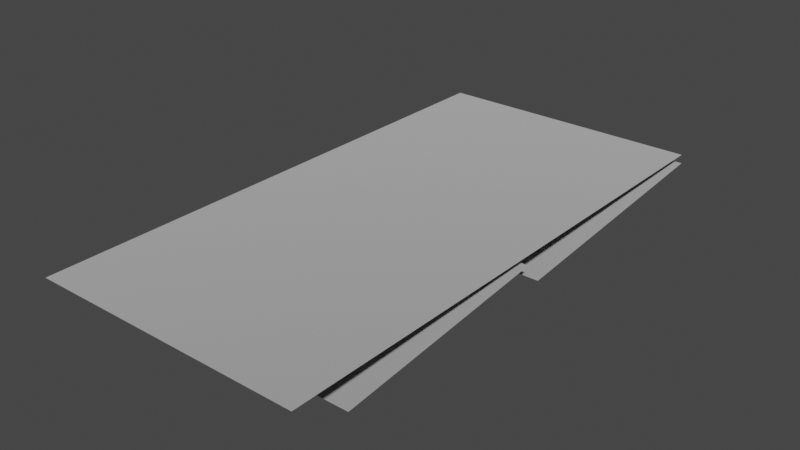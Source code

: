 # Source: spike_panel_1x2.blend  (saved by Blender 3.4.6; exported with 4.5.12 LTS)
import bpy
from mathutils import Matrix  # noqa: F401  (used for matrix-valued properties, if any)

bpy.ops.wm.read_factory_settings(use_empty=True)
scene = bpy.context.scene
scene.name = 'Scene'

# ---- collections
col_collection = bpy.data.collections.new('Collection'); scene.collection.children.link(col_collection)

# ---- materials (node trees are filled in below, after node groups)
mat_dummymtl_rsrc_world_dynamic_traps_n_hazards_tiles_spike_panel_1 = bpy.data.materials.new('dummymtl-rsrc.world.dynamic.traps_n_hazards.tiles.spike_panel_1')
mat_dummymtl_rsrc_world_dynamic_traps_n_hazards_tiles_spike_panel_1.use_backface_culling = True
mat_dummymtl_rsrc_world_dynamic_traps_n_hazards_tiles_spike_panel_1.use_transparent_shadow = False

# ---- material node trees
mat_dummymtl_rsrc_world_dynamic_traps_n_hazards_tiles_spike_panel_1.use_nodes = True; mat_dummymtl_rsrc_world_dynamic_traps_n_hazards_tiles_spike_panel_1.node_tree.nodes.clear()
_N = mat_dummymtl_rsrc_world_dynamic_traps_n_hazards_tiles_spike_panel_1.node_tree.nodes; _L = mat_dummymtl_rsrc_world_dynamic_traps_n_hazards_tiles_spike_panel_1.node_tree.links
n0 = _N.new('ShaderNodeBsdfPrincipled'); n0.name = 'Principled BSDF'; n0.location = (10, 300)
n0.distribution = 'GGX'
n0.subsurface_method = 'RANDOM_WALK_SKIN'
n0.inputs[0].default_value = (1.0, 1.0, 1.0, 1.0)
n0.inputs[1].default_value = 1.0
n0.inputs[2].default_value = 1.0
n0.inputs[27].default_value = (0.0, 0.0, 0.0, 1.0)
n0.inputs[28].default_value = 1.0
n1 = _N.new('ShaderNodeOutputMaterial'); n1.name = 'Material Output'; n1.location = (320, 270)
_L.new(n0.outputs[0], n1.inputs[0])
n1.is_active_output = True

# ---- world
world_world = bpy.data.worlds.new('World'); scene.world = world_world
world_world.use_nodes = True; world_world.node_tree.nodes.clear()
_N = world_world.node_tree.nodes; _L = world_world.node_tree.links
n0 = _N.new('ShaderNodeOutputWorld'); n0.name = 'World Output'; n0.location = (300, 300)
n1 = _N.new('ShaderNodeBackground'); n1.name = 'Background'; n1.location = (10, 300)
n1.inputs[0].default_value = (0.05088, 0.05088, 0.05088, 1.0)
_L.new(n1.outputs[0], n0.inputs[0])
n0.is_active_output = True
world_world.color = (0.05088, 0.05088, 0.05088)
world_world.use_sun_shadow = False
world_world.sun_shadow_jitter_overblur = 0.0

# ---- meshes
me_rsrc_world_dynamic_traps_n_hazards_tiles_spike_panel_1x2_mesh_0 = bpy.data.meshes.new('rsrc.world.dynamic.traps_n_hazards.tiles.spike_panel_1x2-Mesh[0')
me_rsrc_world_dynamic_traps_n_hazards_tiles_spike_panel_1x2_mesh_0.from_pydata([(-0.004, 0.0, 1.0), (-0.004, 0.0, -0.004), (1.004, 0.0, 1.0), (1.004, 0.0, -0.004), (-0.004, 0.0, 2.004), (1.004, 0.0, 2.004)], [], [(0, 1, 2), (3, 2, 1), (4, 0, 5), (2, 5, 0)])
_uv = me_rsrc_world_dynamic_traps_n_hazards_tiles_spike_panel_1x2_mesh_0.uv_layers.new(name='UVMap')
_uv.uv.foreach_set('vector', [0.0, 0.934, 0.0, 0.0003334, 1.0, 0.934, 1.0, 0.0003334, 1.0, 0.934, 0.0, 0.0003334, 0.0, 1.0, 0.0, 0.174, 1.0, 1.0, 1.0, 0.174, 1.0, 1.0, 0.0, 0.174])
me_rsrc_world_dynamic_traps_n_hazards_tiles_spike_panel_1x2_mesh_0.materials.append(mat_dummymtl_rsrc_world_dynamic_traps_n_hazards_tiles_spike_panel_1)
me_rsrc_world_dynamic_traps_n_hazards_tiles_spike_panel_1x2_mesh_0.update()
me_rsrc_world_dynamic_traps_n_hazards_tiles_spike_panel_1x2_mesh_0.normals_split_custom_set([tuple(v) for v in zip(*[iter([0.0, -1.0, 0.0, 0.0, -1.0, 0.0, 0.0, -1.0, 0.0, 0.0, -1.0, 0.0, 0.0, -1.0, 0.0, 0.0, -1.0, 0.0, 0.0, -1.0, 0.0, 0.0, -1.0, 0.0, 0.0, -1.0, 0.0, 0.0, -1.0, 0.0, 0.0, -1.0, 0.0, 0.0, -1.0, 0.0])] * 3)])
me_rsrc_world_dynamic_traps_n_hazards_tiles_spike_panel_1x2_mesh_1 = bpy.data.meshes.new('rsrc.world.dynamic.traps_n_hazards.tiles.spike_panel_1x2-Mesh[1')
me_rsrc_world_dynamic_traps_n_hazards_tiles_spike_panel_1x2_mesh_1.from_pydata([(1.0, 0.12, 0.2), (1.0, 0.04, 1.02), (-3.052e-07, 0.12, 0.2), (-3.052e-07, 0.04, 1.02), (1.0, 0.12, 1.08), (1.0, 0.04, 2.02), (-3.052e-07, 0.12, 1.08), (-3.052e-07, 0.04, 2.02)], [], [(0, 1, 2), (3, 2, 1), (4, 5, 6), (7, 6, 5)])
_uv = me_rsrc_world_dynamic_traps_n_hazards_tiles_spike_panel_1x2_mesh_1.uv_layers.new(name='UVMap')
_uv.uv.foreach_set('vector', [3.181, -0.07109, 3.181, 1.84, 0.808, -0.07109, 0.808, 1.84, 0.808, -0.07109, 3.181, 1.84, 3.149, 5.908, 3.149, 8.058, 0.84, 5.908, 0.84, 8.058, 0.84, 5.908, 3.149, 8.058])
me_rsrc_world_dynamic_traps_n_hazards_tiles_spike_panel_1x2_mesh_1.materials.append(mat_dummymtl_rsrc_world_dynamic_traps_n_hazards_tiles_spike_panel_1)
me_rsrc_world_dynamic_traps_n_hazards_tiles_spike_panel_1x2_mesh_1.update()
me_rsrc_world_dynamic_traps_n_hazards_tiles_spike_panel_1x2_mesh_1.normals_split_custom_set([tuple(v) for v in zip(*[iter([0.0, -0.9953, -0.0971, 0.0, -0.9953, -0.0971, 0.0, -0.9953, -0.0971, 0.0, -0.9953, -0.0971, 0.0, -0.9953, -0.0971, 0.0, -0.9953, -0.0971, 0.0, -0.9964, -0.0848, 0.0, -0.9964, -0.0848, 0.0, -0.9964, -0.0848, 0.0, -0.9964, -0.0848, 0.0, -0.9964, -0.0848, 0.0, -0.9964, -0.0848])] * 3)])

# ---- objects
ob_tiles_spike_panel_1x2_mesh_0 = bpy.data.objects.new('tiles.spike_panel_1x2-Mesh[0]', me_rsrc_world_dynamic_traps_n_hazards_tiles_spike_panel_1x2_mesh_0)
ob_tiles_spike_panel_1x2_mesh_1 = bpy.data.objects.new('tiles.spike_panel_1x2-Mesh[1]', me_rsrc_world_dynamic_traps_n_hazards_tiles_spike_panel_1x2_mesh_1)

# ---- transforms, parenting, visibility, modifiers, constraints
ob_tiles_spike_panel_1x2_mesh_0.location = (0.0, 0.0, 0.0)
ob_tiles_spike_panel_1x2_mesh_0.rotation_mode = 'QUATERNION'
ob_tiles_spike_panel_1x2_mesh_0.rotation_quaternion = (0.7071, -0.7071, -1.57e-16, -9.358e-24)
ob_tiles_spike_panel_1x2_mesh_1.location = (0.0, 0.0, 0.0)
ob_tiles_spike_panel_1x2_mesh_1.rotation_mode = 'QUATERNION'
ob_tiles_spike_panel_1x2_mesh_1.rotation_quaternion = (0.7071, -0.7071, -1.57e-16, -9.358e-24)

# ---- collection membership
scene.collection.objects.link(ob_tiles_spike_panel_1x2_mesh_0)
scene.collection.objects.link(ob_tiles_spike_panel_1x2_mesh_1)

# ---- scene / render settings (as saved in the file)
scene.frame_start = 1; scene.frame_end = 250; scene.frame_set(1)
scene.render.engine = 'BLENDER_EEVEE_NEXT'
scene.cycles.sampling_pattern = 'TABULATED_SOBOL'
scene.cycles.use_light_tree = False
scene.view_settings.view_transform = 'Filmic'
bpy.context.view_layer.update()

# ---- added for rendering (the .blend has no active camera and no usable light): camera, sun
cam_auto = bpy.data.cameras.new('AutoCamera')
cam_auto.lens = 50.0
cam_auto.sensor_width = 36.0
cam_auto.clip_end = 1000.0
ob_auto_camera = bpy.data.objects.new('AutoCamera', cam_auto)
scene.collection.objects.link(ob_auto_camera)
ob_auto_camera.location = (2.59498, -1.50598, 1.61599)
ob_auto_camera.rotation_euler = (1.09748, -7.21219e-08, 0.694738)
scene.camera = ob_auto_camera
light_auto_sun = bpy.data.lights.new('AutoSun', 'SUN')
light_auto_sun.energy = 3.0
light_auto_sun.angle = 0.0523599
ob_auto_sun = bpy.data.objects.new('AutoSun', light_auto_sun)
scene.collection.objects.link(ob_auto_sun)
ob_auto_sun.rotation_euler = (0.872665, 0.174533, 0.523599)
bpy.context.view_layer.update()
